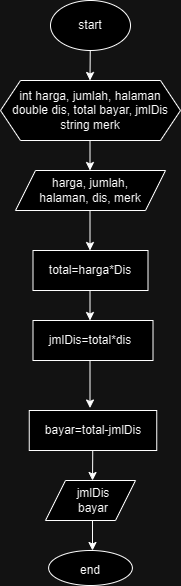

The diagram above was exported from draw.io. Its source (the exported page's mxGraphModel, read from the mxfile embedded in the PNG):
<mxGraphModel dx="786" dy="505" grid="1" gridSize="10" guides="1" tooltips="1" connect="1" arrows="1" fold="1" page="1" pageScale="1" pageWidth="827" pageHeight="1169" math="0" shadow="0">
  <root>
    <mxCell id="0" />
    <mxCell id="1" parent="0" />
    <mxCell id="t1M2t8zbMVuZYgjZOdKw-1" value="" style="ellipse;whiteSpace=wrap;html=1;" vertex="1" parent="1">
      <mxGeometry x="360" y="30" width="80" height="50" as="geometry" />
    </mxCell>
    <mxCell id="t1M2t8zbMVuZYgjZOdKw-2" value="" style="shape=hexagon;perimeter=hexagonPerimeter2;whiteSpace=wrap;html=1;fixedSize=1;" vertex="1" parent="1">
      <mxGeometry x="310" y="110" width="180" height="60" as="geometry" />
    </mxCell>
    <mxCell id="t1M2t8zbMVuZYgjZOdKw-3" value="" style="shape=parallelogram;perimeter=parallelogramPerimeter;whiteSpace=wrap;html=1;fixedSize=1;" vertex="1" parent="1">
      <mxGeometry x="325" y="200" width="150" height="40" as="geometry" />
    </mxCell>
    <mxCell id="t1M2t8zbMVuZYgjZOdKw-4" value="" style="rounded=0;whiteSpace=wrap;html=1;" vertex="1" parent="1">
      <mxGeometry x="342.5" y="280" width="115" height="40" as="geometry" />
    </mxCell>
    <mxCell id="t1M2t8zbMVuZYgjZOdKw-5" value="" style="rounded=0;whiteSpace=wrap;html=1;" vertex="1" parent="1">
      <mxGeometry x="342.5" y="350" width="120" height="40" as="geometry" />
    </mxCell>
    <mxCell id="t1M2t8zbMVuZYgjZOdKw-6" value="" style="rounded=0;whiteSpace=wrap;html=1;" vertex="1" parent="1">
      <mxGeometry x="338.75" y="440" width="127.5" height="40" as="geometry" />
    </mxCell>
    <mxCell id="t1M2t8zbMVuZYgjZOdKw-7" value="" style="shape=parallelogram;perimeter=parallelogramPerimeter;whiteSpace=wrap;html=1;fixedSize=1;" vertex="1" parent="1">
      <mxGeometry x="355" y="510" width="90" height="40" as="geometry" />
    </mxCell>
    <mxCell id="t1M2t8zbMVuZYgjZOdKw-8" value="" style="ellipse;whiteSpace=wrap;html=1;" vertex="1" parent="1">
      <mxGeometry x="358.13" y="580" width="83.75" height="35" as="geometry" />
    </mxCell>
    <mxCell id="t1M2t8zbMVuZYgjZOdKw-9" value="start" style="text;strokeColor=none;align=center;fillColor=none;html=1;verticalAlign=middle;whiteSpace=wrap;rounded=0;" vertex="1" parent="1">
      <mxGeometry x="370" y="40" width="60" height="30" as="geometry" />
    </mxCell>
    <mxCell id="t1M2t8zbMVuZYgjZOdKw-10" value="int harga, jumlah, halaman&lt;br&gt;double dis, total bayar, jmlDis&lt;br&gt;string merk" style="text;strokeColor=none;align=center;fillColor=none;html=1;verticalAlign=middle;whiteSpace=wrap;rounded=0;" vertex="1" parent="1">
      <mxGeometry x="315" y="125" width="170" height="30" as="geometry" />
    </mxCell>
    <mxCell id="t1M2t8zbMVuZYgjZOdKw-11" value="harga, jumlah, halaman, dis, merk" style="text;strokeColor=none;align=center;fillColor=none;html=1;verticalAlign=middle;whiteSpace=wrap;rounded=0;" vertex="1" parent="1">
      <mxGeometry x="340" y="205" width="120" height="30" as="geometry" />
    </mxCell>
    <mxCell id="t1M2t8zbMVuZYgjZOdKw-12" value="total=harga*Dis" style="text;strokeColor=none;align=center;fillColor=none;html=1;verticalAlign=middle;whiteSpace=wrap;rounded=0;" vertex="1" parent="1">
      <mxGeometry x="370" y="285" width="60" height="30" as="geometry" />
    </mxCell>
    <mxCell id="t1M2t8zbMVuZYgjZOdKw-13" value="jmlDis=total*dis" style="text;strokeColor=none;align=center;fillColor=none;html=1;verticalAlign=middle;whiteSpace=wrap;rounded=0;" vertex="1" parent="1">
      <mxGeometry x="370" y="355" width="60" height="30" as="geometry" />
    </mxCell>
    <mxCell id="t1M2t8zbMVuZYgjZOdKw-14" value="bayar=total-jmlDis" style="text;strokeColor=none;align=center;fillColor=none;html=1;verticalAlign=middle;whiteSpace=wrap;rounded=0;" vertex="1" parent="1">
      <mxGeometry x="342.5" y="445" width="120" height="30" as="geometry" />
    </mxCell>
    <mxCell id="t1M2t8zbMVuZYgjZOdKw-15" value="jmlDis&lt;br&gt;bayar" style="text;strokeColor=none;align=center;fillColor=none;html=1;verticalAlign=middle;whiteSpace=wrap;rounded=0;" vertex="1" parent="1">
      <mxGeometry x="372.5" y="515" width="60" height="30" as="geometry" />
    </mxCell>
    <mxCell id="t1M2t8zbMVuZYgjZOdKw-16" value="end" style="text;strokeColor=none;align=center;fillColor=none;html=1;verticalAlign=middle;whiteSpace=wrap;rounded=0;" vertex="1" parent="1">
      <mxGeometry x="370" y="585" width="60" height="30" as="geometry" />
    </mxCell>
    <mxCell id="t1M2t8zbMVuZYgjZOdKw-17" value="" style="endArrow=classic;html=1;rounded=0;exitX=1;exitY=0;exitDx=0;exitDy=0;" edge="1" parent="1">
      <mxGeometry width="50" height="50" relative="1" as="geometry">
        <mxPoint x="399.5" y="170" as="sourcePoint" />
        <mxPoint x="399.5" y="200" as="targetPoint" />
      </mxGeometry>
    </mxCell>
    <mxCell id="t1M2t8zbMVuZYgjZOdKw-18" value="" style="endArrow=classic;html=1;rounded=0;" edge="1" parent="1">
      <mxGeometry width="50" height="50" relative="1" as="geometry">
        <mxPoint x="399.75" y="80" as="sourcePoint" />
        <mxPoint x="399.5" y="110" as="targetPoint" />
      </mxGeometry>
    </mxCell>
    <mxCell id="t1M2t8zbMVuZYgjZOdKw-21" value="" style="endArrow=classic;html=1;rounded=0;" edge="1" parent="1">
      <mxGeometry width="50" height="50" relative="1" as="geometry">
        <mxPoint x="399.5" y="240" as="sourcePoint" />
        <mxPoint x="399.5" y="280" as="targetPoint" />
      </mxGeometry>
    </mxCell>
    <mxCell id="t1M2t8zbMVuZYgjZOdKw-22" value="" style="endArrow=classic;html=1;rounded=0;" edge="1" parent="1">
      <mxGeometry width="50" height="50" relative="1" as="geometry">
        <mxPoint x="399.5" y="320" as="sourcePoint" />
        <mxPoint x="399.5" y="350" as="targetPoint" />
      </mxGeometry>
    </mxCell>
    <mxCell id="t1M2t8zbMVuZYgjZOdKw-23" value="" style="endArrow=classic;html=1;rounded=0;" edge="1" parent="1">
      <mxGeometry width="50" height="50" relative="1" as="geometry">
        <mxPoint x="399.5" y="390" as="sourcePoint" />
        <mxPoint x="399.5" y="437.5" as="targetPoint" />
      </mxGeometry>
    </mxCell>
    <mxCell id="t1M2t8zbMVuZYgjZOdKw-27" value="" style="endArrow=classic;html=1;rounded=0;exitX=1;exitY=0;exitDx=0;exitDy=0;" edge="1" parent="1">
      <mxGeometry width="50" height="50" relative="1" as="geometry">
        <mxPoint x="402.2413904944658" y="480.0044234535143" as="sourcePoint" />
        <mxPoint x="402.01" y="510" as="targetPoint" />
      </mxGeometry>
    </mxCell>
    <mxCell id="t1M2t8zbMVuZYgjZOdKw-28" value="" style="endArrow=classic;html=1;rounded=0;" edge="1" parent="1">
      <mxGeometry width="50" height="50" relative="1" as="geometry">
        <mxPoint x="402.01" y="550" as="sourcePoint" />
        <mxPoint x="402" y="580" as="targetPoint" />
      </mxGeometry>
    </mxCell>
  </root>
</mxGraphModel>